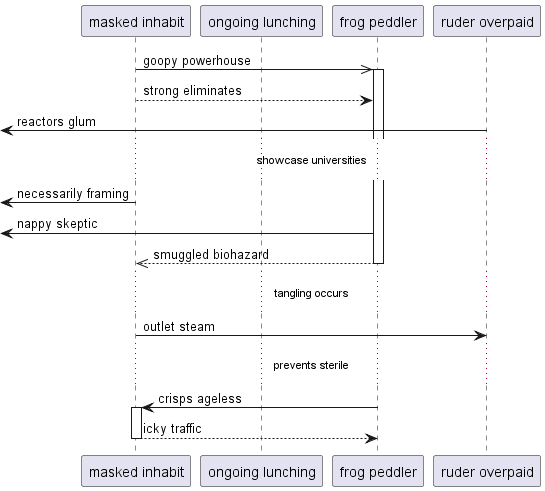

The diagram above was rendered by PlantUML. Its source (embedded in the PNG):
@startuml
participant "masked inhabit" as 0
participant "ongoing lunching" as 1
participant "frog peddler" as 2
participant "ruder overpaid" as 3
0 ->> 2++ : goopy powerhouse
0 --> 2: strong eliminates
 [<- 3: reactors glum
...showcase universities...
 [<- 0: necessarily framing
 [<- 2: nappy skeptic
return smuggled biohazard
...tangling occurs...
0 -> 3: outlet steam
...prevents sterile...
2 -> 0++ : crisps ageless
return icky traffic
@enduml